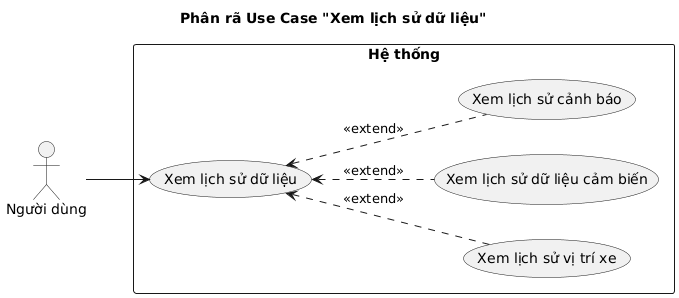

The diagram above was rendered by PlantUML. Its source (embedded in the PNG):
@startuml
title Phân rã Use Case "Xem lịch sử dữ liệu"
left to right direction

actor "Người dùng" as User
rectangle "Hệ thống" {
    usecase "Xem lịch sử dữ liệu" as UC_ViewHistory
    usecase "Xem lịch sử vị trí xe" as UC_ViewLocationHistory
    usecase "Xem lịch sử dữ liệu cảm biến" as UC_ViewSensorHistory
    usecase "Xem lịch sử cảnh báo" as UC_ViewAlertHistory
}

User --> UC_ViewHistory
UC_ViewHistory <.. UC_ViewLocationHistory : <<extend>>
UC_ViewHistory <.. UC_ViewSensorHistory :  <<extend>>
UC_ViewHistory <.. UC_ViewAlertHistory  :  <<extend>>
@enduml